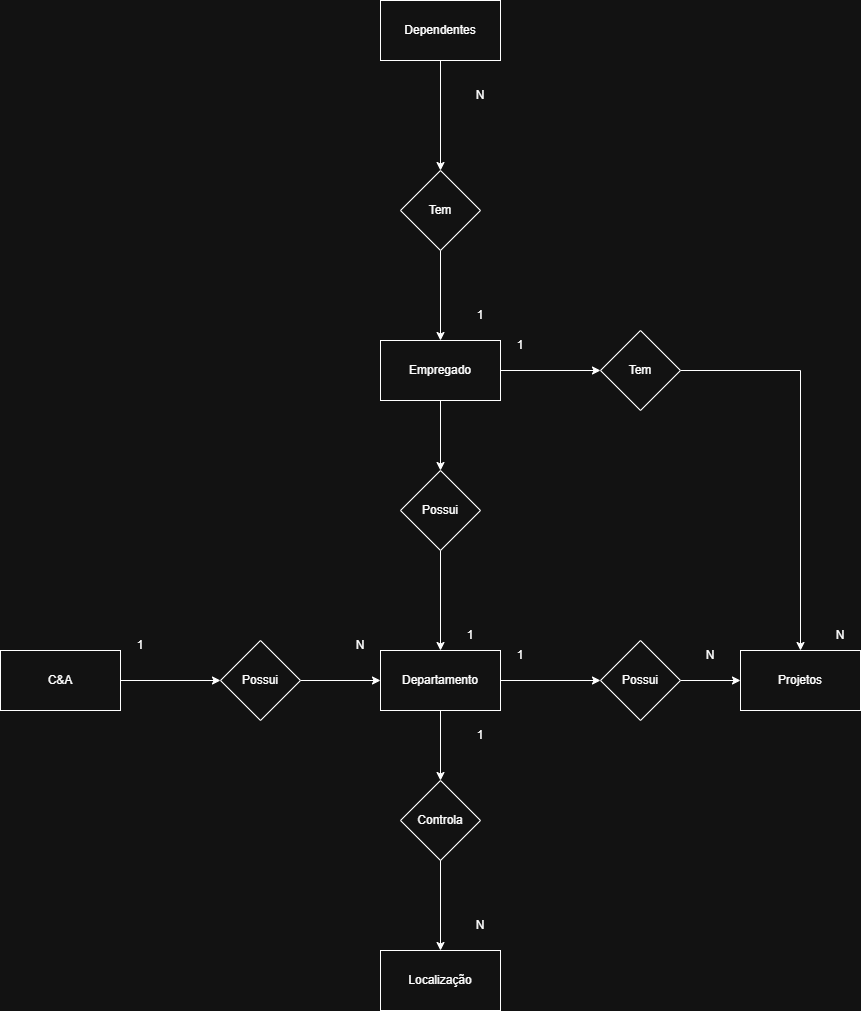

The diagram above was exported from draw.io. Its source (the exported page's mxGraphModel, read from the mxfile embedded in the PNG):
<mxGraphModel dx="1226" dy="1830" grid="1" gridSize="10" guides="1" tooltips="1" connect="1" arrows="1" fold="1" page="1" pageScale="1" pageWidth="827" pageHeight="1169" math="0" shadow="0">
  <root>
    <mxCell id="0" />
    <mxCell id="1" parent="0" />
    <mxCell id="YOcCsUijm5cGy0ahKJOq-2" edge="1" parent="1" source="Zqkj9ceK-qnW3aK36AcY-1" style="edgeStyle=orthogonalEdgeStyle;rounded=0;orthogonalLoop=1;jettySize=auto;html=1;" target="YOcCsUijm5cGy0ahKJOq-1" value="">
      <mxGeometry relative="1" as="geometry" />
    </mxCell>
    <mxCell id="Zqkj9ceK-qnW3aK36AcY-1" parent="1" style="rounded=0;whiteSpace=wrap;html=1;" value="C&amp;amp;A" vertex="1">
      <mxGeometry height="60" width="120" x="150" y="150" as="geometry" />
    </mxCell>
    <mxCell id="YOcCsUijm5cGy0ahKJOq-4" edge="1" parent="1" source="YOcCsUijm5cGy0ahKJOq-1" style="edgeStyle=orthogonalEdgeStyle;rounded=0;orthogonalLoop=1;jettySize=auto;html=1;" target="YOcCsUijm5cGy0ahKJOq-3" value="">
      <mxGeometry relative="1" as="geometry" />
    </mxCell>
    <mxCell id="YOcCsUijm5cGy0ahKJOq-1" parent="1" style="rhombus;whiteSpace=wrap;html=1;rounded=0;" value="Possui" vertex="1">
      <mxGeometry height="80" width="80" x="370" y="140" as="geometry" />
    </mxCell>
    <mxCell id="l_RxC-s29gPrgEdaQo7R-6" edge="1" parent="1" source="YOcCsUijm5cGy0ahKJOq-3" style="edgeStyle=orthogonalEdgeStyle;rounded=0;orthogonalLoop=1;jettySize=auto;html=1;" target="l_RxC-s29gPrgEdaQo7R-5" value="">
      <mxGeometry relative="1" as="geometry" />
    </mxCell>
    <mxCell id="l_RxC-s29gPrgEdaQo7R-22" edge="1" parent="1" source="YOcCsUijm5cGy0ahKJOq-3" style="edgeStyle=orthogonalEdgeStyle;rounded=0;orthogonalLoop=1;jettySize=auto;html=1;" target="l_RxC-s29gPrgEdaQo7R-21" value="">
      <mxGeometry relative="1" as="geometry" />
    </mxCell>
    <mxCell id="YOcCsUijm5cGy0ahKJOq-3" parent="1" style="whiteSpace=wrap;html=1;rounded=0;" value="Departamento" vertex="1">
      <mxGeometry height="60" width="120" x="530" y="150" as="geometry" />
    </mxCell>
    <mxCell id="l_RxC-s29gPrgEdaQo7R-8" edge="1" parent="1" source="l_RxC-s29gPrgEdaQo7R-5" style="edgeStyle=orthogonalEdgeStyle;rounded=0;orthogonalLoop=1;jettySize=auto;html=1;" target="l_RxC-s29gPrgEdaQo7R-7" value="">
      <mxGeometry relative="1" as="geometry" />
    </mxCell>
    <mxCell id="l_RxC-s29gPrgEdaQo7R-5" parent="1" style="rhombus;whiteSpace=wrap;html=1;rounded=0;" value="Possui" vertex="1">
      <mxGeometry height="80" width="80" x="750" y="140" as="geometry" />
    </mxCell>
    <mxCell id="l_RxC-s29gPrgEdaQo7R-7" parent="1" style="whiteSpace=wrap;html=1;rounded=0;" value="Projetos" vertex="1">
      <mxGeometry height="60" width="120" x="890" y="150" as="geometry" />
    </mxCell>
    <mxCell id="l_RxC-s29gPrgEdaQo7R-12" edge="1" parent="1" source="l_RxC-s29gPrgEdaQo7R-10" style="edgeStyle=orthogonalEdgeStyle;rounded=0;orthogonalLoop=1;jettySize=auto;html=1;" target="l_RxC-s29gPrgEdaQo7R-11" value="">
      <mxGeometry relative="1" as="geometry" />
    </mxCell>
    <mxCell id="l_RxC-s29gPrgEdaQo7R-10" parent="1" style="rounded=0;whiteSpace=wrap;html=1;" value="Dependentes" vertex="1">
      <mxGeometry height="60" width="120" x="530" y="-500" as="geometry" />
    </mxCell>
    <mxCell id="l_RxC-s29gPrgEdaQo7R-14" edge="1" parent="1" source="l_RxC-s29gPrgEdaQo7R-11" style="edgeStyle=orthogonalEdgeStyle;rounded=0;orthogonalLoop=1;jettySize=auto;html=1;" target="l_RxC-s29gPrgEdaQo7R-13" value="">
      <mxGeometry relative="1" as="geometry" />
    </mxCell>
    <mxCell id="l_RxC-s29gPrgEdaQo7R-11" parent="1" style="rhombus;whiteSpace=wrap;html=1;rounded=0;" value="Tem" vertex="1">
      <mxGeometry height="80" width="80" x="550" y="-330" as="geometry" />
    </mxCell>
    <mxCell id="l_RxC-s29gPrgEdaQo7R-16" edge="1" parent="1" source="l_RxC-s29gPrgEdaQo7R-13" style="edgeStyle=orthogonalEdgeStyle;rounded=0;orthogonalLoop=1;jettySize=auto;html=1;" target="l_RxC-s29gPrgEdaQo7R-15" value="">
      <mxGeometry relative="1" as="geometry" />
    </mxCell>
    <mxCell id="l_RxC-s29gPrgEdaQo7R-19" edge="1" parent="1" source="l_RxC-s29gPrgEdaQo7R-13" style="edgeStyle=orthogonalEdgeStyle;rounded=0;orthogonalLoop=1;jettySize=auto;html=1;" target="l_RxC-s29gPrgEdaQo7R-18" value="">
      <mxGeometry relative="1" as="geometry" />
    </mxCell>
    <mxCell id="l_RxC-s29gPrgEdaQo7R-13" parent="1" style="whiteSpace=wrap;html=1;rounded=0;" value="Empregado" vertex="1">
      <mxGeometry height="60" width="120" x="530" y="-160" as="geometry" />
    </mxCell>
    <mxCell id="l_RxC-s29gPrgEdaQo7R-17" edge="1" parent="1" source="l_RxC-s29gPrgEdaQo7R-15" style="edgeStyle=orthogonalEdgeStyle;rounded=0;orthogonalLoop=1;jettySize=auto;html=1;exitX=0.5;exitY=1;exitDx=0;exitDy=0;entryX=0.5;entryY=0;entryDx=0;entryDy=0;" target="YOcCsUijm5cGy0ahKJOq-3">
      <mxGeometry relative="1" as="geometry" />
    </mxCell>
    <mxCell id="l_RxC-s29gPrgEdaQo7R-15" parent="1" style="rhombus;whiteSpace=wrap;html=1;rounded=0;" value="Possui" vertex="1">
      <mxGeometry height="80" width="80" x="550" y="-30" as="geometry" />
    </mxCell>
    <mxCell id="l_RxC-s29gPrgEdaQo7R-20" edge="1" parent="1" source="l_RxC-s29gPrgEdaQo7R-18" style="edgeStyle=orthogonalEdgeStyle;rounded=0;orthogonalLoop=1;jettySize=auto;html=1;exitX=1;exitY=0.5;exitDx=0;exitDy=0;" target="l_RxC-s29gPrgEdaQo7R-7">
      <mxGeometry relative="1" as="geometry" />
    </mxCell>
    <mxCell id="l_RxC-s29gPrgEdaQo7R-18" parent="1" style="rhombus;whiteSpace=wrap;html=1;rounded=0;" value="Tem" vertex="1">
      <mxGeometry height="80" width="80" x="750" y="-170" as="geometry" />
    </mxCell>
    <mxCell id="l_RxC-s29gPrgEdaQo7R-24" edge="1" parent="1" source="l_RxC-s29gPrgEdaQo7R-21" style="edgeStyle=orthogonalEdgeStyle;rounded=0;orthogonalLoop=1;jettySize=auto;html=1;" target="l_RxC-s29gPrgEdaQo7R-23" value="">
      <mxGeometry relative="1" as="geometry" />
    </mxCell>
    <mxCell id="l_RxC-s29gPrgEdaQo7R-21" parent="1" style="rhombus;whiteSpace=wrap;html=1;rounded=0;" value="Controla" vertex="1">
      <mxGeometry height="80" width="80" x="550" y="280" as="geometry" />
    </mxCell>
    <mxCell id="l_RxC-s29gPrgEdaQo7R-23" parent="1" style="whiteSpace=wrap;html=1;rounded=0;" value="Localização" vertex="1">
      <mxGeometry height="60" width="120" x="530" y="450" as="geometry" />
    </mxCell>
    <mxCell id="l_RxC-s29gPrgEdaQo7R-25" parent="1" style="text;html=1;whiteSpace=wrap;strokeColor=none;fillColor=none;align=center;verticalAlign=middle;rounded=0;" value="1" vertex="1">
      <mxGeometry height="30" width="20" x="280" y="130" as="geometry" />
    </mxCell>
    <mxCell id="l_RxC-s29gPrgEdaQo7R-26" parent="1" style="text;html=1;whiteSpace=wrap;strokeColor=none;fillColor=none;align=center;verticalAlign=middle;rounded=0;" value="N" vertex="1">
      <mxGeometry height="30" width="20" x="500" y="130" as="geometry" />
    </mxCell>
    <mxCell id="l_RxC-s29gPrgEdaQo7R-27" parent="1" style="text;html=1;whiteSpace=wrap;strokeColor=none;fillColor=none;align=center;verticalAlign=middle;rounded=0;" value="N" vertex="1">
      <mxGeometry height="30" width="20" x="620" y="-420" as="geometry" />
    </mxCell>
    <mxCell id="l_RxC-s29gPrgEdaQo7R-28" parent="1" style="text;html=1;whiteSpace=wrap;strokeColor=none;fillColor=none;align=center;verticalAlign=middle;rounded=0;" value="1" vertex="1">
      <mxGeometry height="30" width="20" x="620" y="-200" as="geometry" />
    </mxCell>
    <mxCell id="l_RxC-s29gPrgEdaQo7R-30" parent="1" style="text;html=1;whiteSpace=wrap;strokeColor=none;fillColor=none;align=center;verticalAlign=middle;rounded=0;" value="1" vertex="1">
      <mxGeometry height="30" width="20" x="660" y="-170" as="geometry" />
    </mxCell>
    <mxCell id="l_RxC-s29gPrgEdaQo7R-31" parent="1" style="text;html=1;whiteSpace=wrap;strokeColor=none;fillColor=none;align=center;verticalAlign=middle;rounded=0;" value="N" vertex="1">
      <mxGeometry height="30" width="20" x="980" y="120" as="geometry" />
    </mxCell>
    <mxCell id="l_RxC-s29gPrgEdaQo7R-32" parent="1" style="text;html=1;whiteSpace=wrap;strokeColor=none;fillColor=none;align=center;verticalAlign=middle;rounded=0;" value="1" vertex="1">
      <mxGeometry height="30" width="20" x="610" y="120" as="geometry" />
    </mxCell>
    <mxCell id="l_RxC-s29gPrgEdaQo7R-33" parent="1" style="text;html=1;whiteSpace=wrap;strokeColor=none;fillColor=none;align=center;verticalAlign=middle;rounded=0;" value="1" vertex="1">
      <mxGeometry height="30" width="20" x="660" y="140" as="geometry" />
    </mxCell>
    <mxCell id="l_RxC-s29gPrgEdaQo7R-34" parent="1" style="text;html=1;whiteSpace=wrap;strokeColor=none;fillColor=none;align=center;verticalAlign=middle;rounded=0;" value="N" vertex="1">
      <mxGeometry height="30" width="20" x="850" y="140" as="geometry" />
    </mxCell>
    <mxCell id="l_RxC-s29gPrgEdaQo7R-35" parent="1" style="text;html=1;whiteSpace=wrap;strokeColor=none;fillColor=none;align=center;verticalAlign=middle;rounded=0;" value="1" vertex="1">
      <mxGeometry height="30" width="20" x="620" y="220" as="geometry" />
    </mxCell>
    <mxCell id="l_RxC-s29gPrgEdaQo7R-36" parent="1" style="text;html=1;whiteSpace=wrap;strokeColor=none;fillColor=none;align=center;verticalAlign=middle;rounded=0;" value="N" vertex="1">
      <mxGeometry height="30" width="20" x="620" y="410" as="geometry" />
    </mxCell>
  </root>
</mxGraphModel>